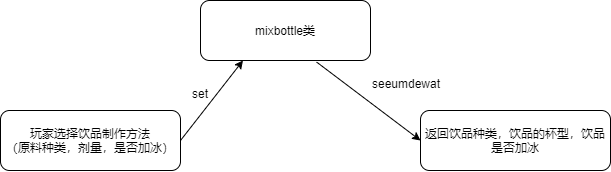

The diagram above was exported from draw.io. Its source (the exported page's mxGraphModel, read from the mxfile embedded in the PNG):
<mxGraphModel dx="1069" dy="598" grid="1" gridSize="10" guides="1" tooltips="1" connect="1" arrows="1" fold="1" page="1" pageScale="1" pageWidth="827" pageHeight="1169" math="0" shadow="0">
  <root>
    <mxCell id="0" />
    <mxCell id="1" parent="0" />
    <mxCell id="ejW7o17aHv5KU64E3Z1W-1" value="玩家选择饮品制作方法&lt;br&gt;（原料种类，剂量，是否加冰）" style="rounded=1;whiteSpace=wrap;html=1;" vertex="1" parent="1">
      <mxGeometry x="40" y="430" width="180" height="60" as="geometry" />
    </mxCell>
    <mxCell id="ejW7o17aHv5KU64E3Z1W-4" value="" style="endArrow=classic;html=1;rounded=0;entryX=0.25;entryY=1;entryDx=0;entryDy=0;" edge="1" parent="1" target="ejW7o17aHv5KU64E3Z1W-5">
      <mxGeometry width="50" height="50" relative="1" as="geometry">
        <mxPoint x="220" y="460" as="sourcePoint" />
        <mxPoint x="270" y="410" as="targetPoint" />
      </mxGeometry>
    </mxCell>
    <mxCell id="ejW7o17aHv5KU64E3Z1W-5" value="mixbottle类" style="rounded=1;whiteSpace=wrap;html=1;" vertex="1" parent="1">
      <mxGeometry x="240" y="320" width="170" height="60" as="geometry" />
    </mxCell>
    <mxCell id="ejW7o17aHv5KU64E3Z1W-6" value="" style="endArrow=classic;html=1;rounded=0;entryX=0;entryY=0.5;entryDx=0;entryDy=0;exitX=0.683;exitY=1.026;exitDx=0;exitDy=0;exitPerimeter=0;" edge="1" parent="1" source="ejW7o17aHv5KU64E3Z1W-5" target="ejW7o17aHv5KU64E3Z1W-7">
      <mxGeometry width="50" height="50" relative="1" as="geometry">
        <mxPoint x="354" y="360" as="sourcePoint" />
        <mxPoint x="450" y="460" as="targetPoint" />
      </mxGeometry>
    </mxCell>
    <mxCell id="ejW7o17aHv5KU64E3Z1W-7" value="返回饮品种类，饮品的杯型，饮品是否加冰" style="rounded=1;whiteSpace=wrap;html=1;" vertex="1" parent="1">
      <mxGeometry x="460" y="430" width="190" height="60" as="geometry" />
    </mxCell>
    <mxCell id="ejW7o17aHv5KU64E3Z1W-8" value="set" style="text;whiteSpace=wrap;html=1;" vertex="1" parent="1">
      <mxGeometry x="230" y="400" width="40" height="30" as="geometry" />
    </mxCell>
    <mxCell id="ejW7o17aHv5KU64E3Z1W-9" value="seeumdewat" style="text;whiteSpace=wrap;html=1;" vertex="1" parent="1">
      <mxGeometry x="410" y="390" width="90" height="20" as="geometry" />
    </mxCell>
  </root>
</mxGraphModel>